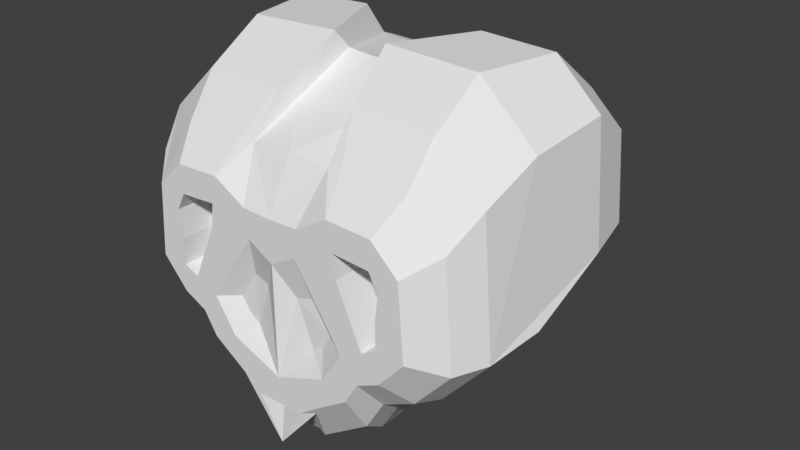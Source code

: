 # Source: bug_EnemyHead.blend  (saved by Blender 2.78.0; exported with 4.5.12 LTS)
import bpy
from mathutils import Matrix  # noqa: F401  (used for matrix-valued properties, if any)

bpy.ops.wm.read_factory_settings(use_empty=True)
scene = bpy.context.scene
scene.name = 'Scene'

# ---- collections
col_collection_1 = bpy.data.collections.new('Collection 1'); scene.collection.children.link(col_collection_1)

# ---- world
world_world = bpy.data.worlds.new('World'); scene.world = world_world
world_world.color = (0.05088, 0.05088, 0.05088)
world_world.use_sun_shadow = False
world_world.sun_shadow_jitter_overblur = 0.0
world_world.cycles.sampling_method = 'MANUAL'

# ---- meshes
me_plane_001 = bpy.data.meshes.new('Plane.001')
me_plane_001.from_pydata([(0.0, -0.4497, 0.9074), (0.1897, -0.4497, 0.9074), (0.0, -0.2287, 0.9074), (0.3416, -0.3385, 0.9074), (0.4189, -0.0628, 0.9074), (0.6224, -0.1491, 0.9074), (0.7289, 0.02813, 0.9074), (0.5891, 0.1994, 0.9074), (0.9133, 0.1176, 0.9074), (0.7735, 0.2889, 0.9074), (1.117, 0.3484, 0.9074), (0.8957, 0.3402, 0.9074), (0.8876, 0.5545, 0.9074), (1.073, 0.9287, 0.9074), (0.9148, 0.7744, 0.9074), (0.8572, 1.134, 0.9074), (0.8424, 0.9137, 0.9074), (0.4986, 1.149, 0.9074), (0.5454, 0.9329, 0.9074), (0.2367, 0.9979, 0.9074), (0.2081, 0.7787, 0.9074), (0.0, 0.9894, 0.9074), (0.0, 0.6565, 0.9074), (0.5711, 0.7509, 0.9074), (0.3299, 1.372, 0.6929), (0.0, 1.395, 0.6983), (0.0, -0.7843, 0.9074), (0.219, -0.7412, 0.6957), (0.6197, -0.4709, 0.6957), (0.7717, -0.2179, 0.6957), (1.035, -0.09015, 0.6957), (1.325, 0.2392, 0.6957), (1.263, 1.068, 0.6957), (0.9549, 1.361, 0.6957), (0.4431, 1.382, 0.6957), (0.0, -0.9964, 0.4155), (0.548, -0.6513, 0.4518), (0.7413, -0.3296, 0.4518), (1.076, -0.1671, 0.4518), (1.445, 0.2518, 0.4518), (1.366, 1.305, 0.4518), (0.9743, 1.678, 0.4518), (0.3234, 1.705, 0.4518), (0.0, -1.113, 0.008966), (0.4803, -0.7189, 0.008966), (0.702, -0.3499, 0.008966), (1.086, -0.1635, 0.008966), (1.509, 0.3169, 0.008966), (1.419, 1.525, 0.008958), (0.9693, 1.953, 0.008958), (0.2227, 1.984, 0.008958), (0.0, -0.501, -0.6415), (0.7148, -0.1863, -0.6415), (0.8917, 0.1081, -0.6415), (1.198, 0.2568, -0.6415), (1.536, 0.6402, -0.6415), (1.464, 1.604, -0.6415), (1.105, 1.946, -0.6415), (0.5092, 1.97, -0.6415), (0.0, -0.1234, -1.028), (0.8809, 0.1002, -1.028), (1.007, 0.3094, -1.028), (1.224, 0.4151, -1.028), (1.464, 0.6874, -1.028), (1.413, 1.372, -1.028), (1.158, 1.615, -1.028), (0.7349, 1.632, -1.028), (0.0, 0.1814, -1.445), (0.6406, 0.3119, -1.447), (0.7619, 1.153, -1.445), (0.0, 0.425, -1.7), (0.4898, 0.4672, -1.7), (0.5547, 0.5267, -1.7), (0.6, 0.5781, -1.7), (0.5903, 0.7074, -1.7), (0.5422, 0.7532, -1.7), (0.2926, 1.564, 0.3373), (0.0, 1.558, 0.3373), (0.8957, 0.3402, 0.6297), (0.7735, 0.2889, 0.6297), (0.2053, 1.837, -0.1156), (0.0, 1.819, -0.1156), (0.4403, 1.742, -0.7527), (0.0, 1.723, -0.7527), (0.5746, 1.641, -1.016), (0.0, 1.622, -1.016), (0.0, 1.162, -1.452), (0.0, 0.7595, -1.71), (0.8876, 0.5545, 0.6297), (0.9148, 0.7744, 0.6297), (0.8424, 0.9137, 0.6297), (0.5454, 0.9329, 0.6297), (0.5711, 0.7509, 0.6297), (0.2591, 0.0556, 0.8137), (0.3501, 0.1214, 0.8137), (0.4176, 0.2255, 0.8137), (0.2664, 0.4553, 0.8137), (0.1343, 0.4185, 0.8227), (0.0, -0.3929, 0.859), (0.0, -0.5731, 0.859), (0.0, -0.6844, 0.6473), (0.3232, -0.3991, 0.8756), (0.0, -0.5801, 0.8458)], [], [(5, 3, 101, 27, 28), (13, 15, 16, 14, 12, 11, 9, 7, 4, 5, 6, 8, 10), (19, 21, 0, 1, 3, 5, 4, 2, 22, 20, 7, 9, 23, 18, 16, 15, 17), (21, 19, 24, 25), (17, 15, 33, 34), (32, 31, 39, 40), (32, 40, 41, 33, 15, 13), (8, 6, 29, 30), (6, 5, 28, 29), (20, 96, 95, 7), (29, 28, 36, 37), (56, 55, 63, 64), (30, 29, 37, 38), (28, 27, 35, 36), (34, 33, 41, 42), (31, 30, 38, 39), (39, 38, 46, 47), (41, 40, 48, 49), (38, 37, 45, 46), (36, 35, 43, 44), (42, 41, 49, 50), (49, 48, 56, 57), (68, 71, 72, 61, 60), (46, 45, 53, 54), (44, 43, 51, 52), (50, 49, 57, 58), (44, 52, 60, 61, 53, 45, 37, 36), (54, 53, 61, 62), (52, 51, 59, 60), (58, 57, 65, 66), (64, 74, 75, 69, 65), (57, 56, 64, 65), (62, 72, 73, 63), (73, 74, 64, 63), (69, 86, 85, 84, 66, 65), (47, 55, 56, 48, 40, 39), (10, 8, 30, 31), (60, 59, 67, 68), (68, 67, 70, 71), (26, 1, 98, 99), (25, 24, 76, 77), (81, 77, 76, 80), (17, 34, 24, 19), (81, 80, 82, 83), (83, 82, 84, 85), (54, 62, 63, 55, 47, 46), (42, 76, 24, 34), (50, 80, 76, 42), (58, 82, 80, 50), (66, 84, 82, 58), (70, 87, 75, 74, 73, 72, 71), (11, 12, 88, 78), (18, 23, 92, 91), (23, 9, 79, 92), (12, 14, 89, 88), (9, 11, 78, 79), (78, 88, 89, 90, 91, 92, 79), (16, 18, 91, 90), (14, 16, 90, 89), (61, 72, 62), (94, 95, 96, 97, 93), (27, 100, 35), (1, 0, 98), (86, 69, 75, 87), (2, 93, 97, 22), (7, 95, 94, 4), (22, 97, 96, 20), (26, 99, 102, 100, 27, 101, 3, 1), (10, 31, 32, 13), (4, 94, 93, 2)])
me_plane_001.use_remesh_preserve_volume = False
me_plane_001.use_remesh_preserve_attributes = False
me_plane_001.use_mirror_vertex_groups = False
me_plane_001.update()

# ---- objects
ob_plane = bpy.data.objects.new('Plane', me_plane_001)

# ---- transforms, parenting, visibility, modifiers, constraints
ob_plane.location = (0.0, 0.0, 0.0)
ob_plane.rotation_euler = (1.571, 0.0, 0.0)
ob_plane.lineart.crease_threshold = 0.0
_m = ob_plane.modifiers.new('Mirror', 'MIRROR')
_m.use_clip = True

# ---- collection membership
col_collection_1.objects.link(ob_plane)

# ---- scene / render settings (as saved in the file)
scene.frame_start = 1; scene.frame_end = 250; scene.frame_set(1)
scene.render.engine = 'BLENDER_EEVEE_NEXT'
scene.render.resolution_percentage = 50
scene.render.dither_intensity = 0.0
scene.cycles.use_denoising = False
scene.cycles.samples = 128
scene.cycles.sampling_pattern = 'TABULATED_SOBOL'
scene.cycles.light_sampling_threshold = 0.0
scene.cycles.use_adaptive_sampling = False
scene.cycles.use_light_tree = False
scene.cycles.blur_glossy = 0.0
scene.cycles.sample_clamp_indirect = 0.0
scene.view_settings.view_transform = 'Standard'
bpy.context.view_layer.update()

# ---- added for rendering (the .blend has no active camera and no usable light): camera, sun
cam_auto = bpy.data.cameras.new('AutoCamera')
cam_auto.lens = 50.0
cam_auto.sensor_width = 36.0
cam_auto.clip_end = 1000.0
ob_auto_camera = bpy.data.objects.new('AutoCamera', cam_auto)
scene.collection.objects.link(ob_auto_camera)
ob_auto_camera.location = (4.70675, -5.24672, 4.20063)
ob_auto_camera.rotation_euler = (1.09748, -7.21219e-08, 0.694738)
scene.camera = ob_auto_camera
light_auto_sun = bpy.data.lights.new('AutoSun', 'SUN')
light_auto_sun.energy = 3.0
light_auto_sun.angle = 0.0523599
ob_auto_sun = bpy.data.objects.new('AutoSun', light_auto_sun)
scene.collection.objects.link(ob_auto_sun)
ob_auto_sun.rotation_euler = (0.872665, 0.174533, 0.523599)
bpy.context.view_layer.update()
